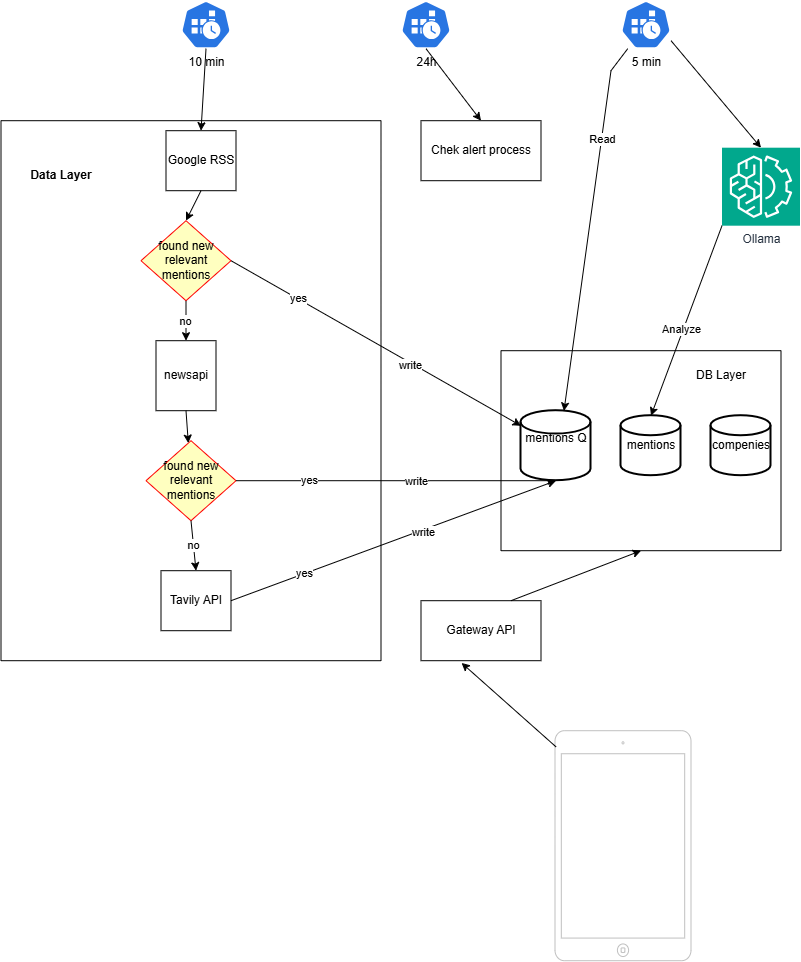

The diagram above was exported from draw.io. Its source (the exported page's mxGraphModel, read from the mxfile embedded in the PNG):
<mxGraphModel dx="2307" dy="1022" grid="1" gridSize="10" guides="1" tooltips="1" connect="1" arrows="1" fold="1" page="1" pageScale="1" pageWidth="850" pageHeight="1100" math="0" shadow="0">
  <root>
    <mxCell id="0" />
    <mxCell id="1" parent="0" />
    <mxCell id="oRhGNDLwyDOODBVUhxJy-10" parent="1" style="swimlane;startSize=0;" value="" vertex="1">
      <mxGeometry height="540" width="380" x="20" y="130" as="geometry">
        <mxRectangle height="40" width="50" x="425" y="40" as="alternateBounds" />
      </mxGeometry>
    </mxCell>
    <mxCell id="oRhGNDLwyDOODBVUhxJy-6" parent="oRhGNDLwyDOODBVUhxJy-10" style="rounded=0;whiteSpace=wrap;html=1;" value="Tavily API" vertex="1">
      <mxGeometry height="60" width="70" x="160" y="450" as="geometry" />
    </mxCell>
    <mxCell id="oRhGNDLwyDOODBVUhxJy-7" parent="oRhGNDLwyDOODBVUhxJy-10" style="rounded=0;whiteSpace=wrap;html=1;" value="newsapi" vertex="1">
      <mxGeometry height="70" width="60" x="155" y="220" as="geometry" />
    </mxCell>
    <mxCell id="oRhGNDLwyDOODBVUhxJy-5" parent="oRhGNDLwyDOODBVUhxJy-10" style="rounded=0;whiteSpace=wrap;html=1;" value="Google RSS" vertex="1">
      <mxGeometry height="60" width="70" x="165" y="10" as="geometry" />
    </mxCell>
    <mxCell id="5mTIEIaCnpn-KzYllLqq-11" parent="oRhGNDLwyDOODBVUhxJy-10" style="rhombus;whiteSpace=wrap;html=1;fontColor=#000000;fillColor=#ffffc0;strokeColor=#ff0000;" value="found new relevant mentions" vertex="1">
      <mxGeometry height="80" width="90" x="140" y="100" as="geometry" />
    </mxCell>
    <mxCell id="5mTIEIaCnpn-KzYllLqq-15" edge="1" parent="oRhGNDLwyDOODBVUhxJy-10" source="oRhGNDLwyDOODBVUhxJy-5" style="endArrow=classic;html=1;rounded=0;exitX=0.5;exitY=1;exitDx=0;exitDy=0;entryX=0.5;entryY=0;entryDx=0;entryDy=0;" target="5mTIEIaCnpn-KzYllLqq-11" value="">
      <mxGeometry height="50" relative="1" width="50" as="geometry">
        <mxPoint x="270" y="140" as="sourcePoint" />
        <mxPoint x="320" y="90" as="targetPoint" />
      </mxGeometry>
    </mxCell>
    <mxCell id="5mTIEIaCnpn-KzYllLqq-16" edge="1" parent="oRhGNDLwyDOODBVUhxJy-10" source="5mTIEIaCnpn-KzYllLqq-11" style="endArrow=classic;html=1;rounded=0;exitX=0.5;exitY=1;exitDx=0;exitDy=0;entryX=0.5;entryY=0;entryDx=0;entryDy=0;" target="oRhGNDLwyDOODBVUhxJy-7" value="">
      <mxGeometry height="50" relative="1" width="50" as="geometry">
        <mxPoint x="320" y="120" as="sourcePoint" />
        <mxPoint x="370" y="70" as="targetPoint" />
      </mxGeometry>
    </mxCell>
    <mxCell id="5mTIEIaCnpn-KzYllLqq-20" connectable="0" parent="5mTIEIaCnpn-KzYllLqq-16" style="edgeLabel;html=1;align=center;verticalAlign=middle;resizable=0;points=[];" value="no" vertex="1">
      <mxGeometry relative="1" x="-0.03" y="-1" as="geometry">
        <mxPoint as="offset" />
      </mxGeometry>
    </mxCell>
    <mxCell id="5mTIEIaCnpn-KzYllLqq-21" parent="oRhGNDLwyDOODBVUhxJy-10" style="rhombus;whiteSpace=wrap;html=1;fontColor=#000000;fillColor=#ffffc0;strokeColor=#ff0000;" value="found new relevant mentions" vertex="1">
      <mxGeometry height="80" width="90" x="145" y="320" as="geometry" />
    </mxCell>
    <mxCell id="5mTIEIaCnpn-KzYllLqq-26" edge="1" parent="oRhGNDLwyDOODBVUhxJy-10" source="5mTIEIaCnpn-KzYllLqq-21" style="endArrow=classic;html=1;rounded=0;exitX=0.5;exitY=1;exitDx=0;exitDy=0;entryX=0.5;entryY=0;entryDx=0;entryDy=0;" target="oRhGNDLwyDOODBVUhxJy-6" value="">
      <mxGeometry height="50" relative="1" width="50" as="geometry">
        <mxPoint x="195" y="190" as="sourcePoint" />
        <mxPoint x="195" y="230" as="targetPoint" />
      </mxGeometry>
    </mxCell>
    <mxCell id="5mTIEIaCnpn-KzYllLqq-27" connectable="0" parent="5mTIEIaCnpn-KzYllLqq-26" style="edgeLabel;html=1;align=center;verticalAlign=middle;resizable=0;points=[];" value="no" vertex="1">
      <mxGeometry relative="1" x="-0.03" y="-1" as="geometry">
        <mxPoint as="offset" />
      </mxGeometry>
    </mxCell>
    <mxCell id="5mTIEIaCnpn-KzYllLqq-28" edge="1" parent="oRhGNDLwyDOODBVUhxJy-10" source="oRhGNDLwyDOODBVUhxJy-7" style="endArrow=classic;html=1;rounded=0;exitX=0.5;exitY=1;exitDx=0;exitDy=0;" target="5mTIEIaCnpn-KzYllLqq-21" value="">
      <mxGeometry height="50" relative="1" width="50" as="geometry">
        <mxPoint x="290" y="390" as="sourcePoint" />
        <mxPoint x="340" y="340" as="targetPoint" />
      </mxGeometry>
    </mxCell>
    <mxCell id="5mTIEIaCnpn-KzYllLqq-1" parent="1" style="aspect=fixed;sketch=0;html=1;dashed=0;whitespace=wrap;verticalLabelPosition=bottom;verticalAlign=top;fillColor=#2875E2;strokeColor=#ffffff;points=[[0.005,0.63,0],[0.1,0.2,0],[0.9,0.2,0],[0.5,0,0],[0.995,0.63,0],[0.72,0.99,0],[0.5,1,0],[0.28,0.99,0]];shape=mxgraph.kubernetes.icon2;prIcon=cronjob" value="10 min" vertex="1">
      <mxGeometry height="48" width="50" x="200" y="10" as="geometry" />
    </mxCell>
    <mxCell id="5mTIEIaCnpn-KzYllLqq-3" parent="1" style="aspect=fixed;sketch=0;html=1;dashed=0;whitespace=wrap;verticalLabelPosition=bottom;verticalAlign=top;fillColor=#2875E2;strokeColor=#ffffff;points=[[0.005,0.63,0],[0.1,0.2,0],[0.9,0.2,0],[0.5,0,0],[0.995,0.63,0],[0.72,0.99,0],[0.5,1,0],[0.28,0.99,0]];shape=mxgraph.kubernetes.icon2;prIcon=cronjob" value="5 min" vertex="1">
      <mxGeometry height="48" width="50" x="640" y="10" as="geometry" />
    </mxCell>
    <mxCell id="5mTIEIaCnpn-KzYllLqq-14" edge="1" parent="1" source="5mTIEIaCnpn-KzYllLqq-1" style="endArrow=classic;html=1;rounded=0;exitX=0.5;exitY=1;exitDx=0;exitDy=0;exitPerimeter=0;entryX=0.5;entryY=0;entryDx=0;entryDy=0;" target="oRhGNDLwyDOODBVUhxJy-5" value="">
      <mxGeometry height="50" relative="1" width="50" as="geometry">
        <mxPoint x="300" y="190" as="sourcePoint" />
        <mxPoint x="350" y="140" as="targetPoint" />
      </mxGeometry>
    </mxCell>
    <mxCell id="5mTIEIaCnpn-KzYllLqq-17" edge="1" parent="1" source="5mTIEIaCnpn-KzYllLqq-11" style="endArrow=classic;html=1;rounded=0;exitX=1;exitY=0.5;exitDx=0;exitDy=0;" target="5mTIEIaCnpn-KzYllLqq-18" value="">
      <mxGeometry height="50" relative="1" width="50" as="geometry">
        <mxPoint x="400" y="220" as="sourcePoint" />
        <mxPoint x="450" y="170" as="targetPoint" />
      </mxGeometry>
    </mxCell>
    <mxCell id="5mTIEIaCnpn-KzYllLqq-19" connectable="0" parent="5mTIEIaCnpn-KzYllLqq-17" style="edgeLabel;html=1;align=center;verticalAlign=middle;resizable=0;points=[];" value="yes" vertex="1">
      <mxGeometry relative="1" x="-0.5435" y="1" as="geometry">
        <mxPoint as="offset" />
      </mxGeometry>
    </mxCell>
    <mxCell id="5mTIEIaCnpn-KzYllLqq-49" connectable="0" parent="5mTIEIaCnpn-KzYllLqq-17" style="edgeLabel;html=1;align=center;verticalAlign=middle;resizable=0;points=[];" value="write" vertex="1">
      <mxGeometry relative="1" x="0.2378" y="-3" as="geometry">
        <mxPoint y="-1" as="offset" />
      </mxGeometry>
    </mxCell>
    <mxCell id="5mTIEIaCnpn-KzYllLqq-24" edge="1" parent="1" source="5mTIEIaCnpn-KzYllLqq-21" style="endArrow=classic;html=1;rounded=0;exitX=1;exitY=0.5;exitDx=0;exitDy=0;entryX=0.5;entryY=1;entryDx=0;entryDy=0;entryPerimeter=0;" target="5mTIEIaCnpn-KzYllLqq-18" value="">
      <mxGeometry height="50" relative="1" width="50" as="geometry">
        <mxPoint x="260" y="370" as="sourcePoint" />
        <mxPoint x="540" y="370" as="targetPoint" />
      </mxGeometry>
    </mxCell>
    <mxCell id="5mTIEIaCnpn-KzYllLqq-25" connectable="0" parent="5mTIEIaCnpn-KzYllLqq-24" style="edgeLabel;html=1;align=center;verticalAlign=middle;resizable=0;points=[];" value="yes" vertex="1">
      <mxGeometry relative="1" x="-0.5435" y="1" as="geometry">
        <mxPoint as="offset" />
      </mxGeometry>
    </mxCell>
    <mxCell id="5mTIEIaCnpn-KzYllLqq-50" connectable="0" parent="5mTIEIaCnpn-KzYllLqq-24" style="edgeLabel;html=1;align=center;verticalAlign=middle;resizable=0;points=[];" value="write" vertex="1">
      <mxGeometry relative="1" x="0.12" as="geometry">
        <mxPoint as="offset" />
      </mxGeometry>
    </mxCell>
    <mxCell id="5mTIEIaCnpn-KzYllLqq-29" edge="1" parent="1" source="oRhGNDLwyDOODBVUhxJy-6" style="endArrow=classic;html=1;rounded=0;exitX=1;exitY=0.5;exitDx=0;exitDy=0;entryX=0.5;entryY=1;entryDx=0;entryDy=0;entryPerimeter=0;" target="5mTIEIaCnpn-KzYllLqq-18" value="">
      <mxGeometry height="50" relative="1" width="50" as="geometry">
        <mxPoint x="265" y="500" as="sourcePoint" />
        <mxPoint x="585" y="315" as="targetPoint" />
      </mxGeometry>
    </mxCell>
    <mxCell id="5mTIEIaCnpn-KzYllLqq-30" connectable="0" parent="5mTIEIaCnpn-KzYllLqq-29" style="edgeLabel;html=1;align=center;verticalAlign=middle;resizable=0;points=[];" value="yes" vertex="1">
      <mxGeometry relative="1" x="-0.5435" y="1" as="geometry">
        <mxPoint as="offset" />
      </mxGeometry>
    </mxCell>
    <mxCell id="5mTIEIaCnpn-KzYllLqq-51" connectable="0" parent="5mTIEIaCnpn-KzYllLqq-29" style="edgeLabel;html=1;align=center;verticalAlign=middle;resizable=0;points=[];" value="write" vertex="1">
      <mxGeometry relative="1" x="0.178" y="-2" as="geometry">
        <mxPoint as="offset" />
      </mxGeometry>
    </mxCell>
    <mxCell id="5mTIEIaCnpn-KzYllLqq-32" parent="1" style="text;html=1;whiteSpace=wrap;strokeColor=none;fillColor=none;align=center;verticalAlign=middle;rounded=0;" value="&lt;b&gt;Data Layer&lt;/b&gt;" vertex="1">
      <mxGeometry height="30" width="100" x="30" y="170" as="geometry" />
    </mxCell>
    <mxCell id="5mTIEIaCnpn-KzYllLqq-34" edge="1" parent="1" source="5mTIEIaCnpn-KzYllLqq-3" style="endArrow=classic;html=1;rounded=0;exitX=1;exitY=0.833;exitDx=0;exitDy=0;exitPerimeter=0;entryX=0.5;entryY=0;entryDx=0;entryDy=0;entryPerimeter=0;" target="5mTIEIaCnpn-KzYllLqq-36" value="">
      <mxGeometry height="50" relative="1" width="50" as="geometry">
        <mxPoint x="730" y="180" as="sourcePoint" />
        <mxPoint x="750" y="150" as="targetPoint" />
      </mxGeometry>
    </mxCell>
    <mxCell id="5mTIEIaCnpn-KzYllLqq-36" parent="1" style="sketch=0;points=[[0,0,0],[0.25,0,0],[0.5,0,0],[0.75,0,0],[1,0,0],[0,1,0],[0.25,1,0],[0.5,1,0],[0.75,1,0],[1,1,0],[0,0.25,0],[0,0.5,0],[0,0.75,0],[1,0.25,0],[1,0.5,0],[1,0.75,0]];outlineConnect=0;fontColor=#232F3E;fillColor=#01A88D;strokeColor=#ffffff;dashed=0;verticalLabelPosition=bottom;verticalAlign=top;align=center;html=1;fontSize=12;fontStyle=0;aspect=fixed;shape=mxgraph.aws4.resourceIcon;resIcon=mxgraph.aws4.machine_learning;" value="Ollama" vertex="1">
      <mxGeometry height="78" width="78" x="741" y="157" as="geometry" />
    </mxCell>
    <mxCell id="5mTIEIaCnpn-KzYllLqq-37" edge="1" parent="1" source="5mTIEIaCnpn-KzYllLqq-36" style="endArrow=classic;html=1;rounded=0;entryX=0.5;entryY=0;entryDx=0;entryDy=0;entryPerimeter=0;exitX=0;exitY=1;exitDx=0;exitDy=0;exitPerimeter=0;" target="5mTIEIaCnpn-KzYllLqq-31" value="">
      <mxGeometry height="50" relative="1" width="50" as="geometry">
        <mxPoint x="780" y="260" as="sourcePoint" />
        <mxPoint x="800" y="290" as="targetPoint" />
      </mxGeometry>
    </mxCell>
    <mxCell id="5mTIEIaCnpn-KzYllLqq-38" connectable="0" parent="5mTIEIaCnpn-KzYllLqq-37" style="edgeLabel;html=1;align=center;verticalAlign=middle;resizable=0;points=[];" value="Analyze" vertex="1">
      <mxGeometry relative="1" x="0.1007" y="-3" as="geometry">
        <mxPoint as="offset" />
      </mxGeometry>
    </mxCell>
    <mxCell id="5mTIEIaCnpn-KzYllLqq-39" parent="1" style="swimlane;startSize=0;" value="" vertex="1">
      <mxGeometry height="200" width="280" x="520" y="360" as="geometry" />
    </mxCell>
    <mxCell id="5mTIEIaCnpn-KzYllLqq-18" parent="5mTIEIaCnpn-KzYllLqq-39" style="strokeWidth=2;html=1;shape=mxgraph.flowchart.database;whiteSpace=wrap;" value="mentions Q&lt;div&gt;&lt;span style=&quot;white-space: pre;&quot;&gt;&#09;&lt;/span&gt;&lt;span style=&quot;white-space: pre;&quot;&gt;&#09;&lt;/span&gt;&lt;/div&gt;" vertex="1">
      <mxGeometry height="70" width="70" x="20" y="60" as="geometry" />
    </mxCell>
    <mxCell id="5mTIEIaCnpn-KzYllLqq-31" parent="5mTIEIaCnpn-KzYllLqq-39" style="strokeWidth=2;html=1;shape=mxgraph.flowchart.database;whiteSpace=wrap;" value="mentions" vertex="1">
      <mxGeometry height="60" width="60" x="120" y="65" as="geometry" />
    </mxCell>
    <mxCell id="5mTIEIaCnpn-KzYllLqq-41" parent="5mTIEIaCnpn-KzYllLqq-39" style="strokeWidth=2;html=1;shape=mxgraph.flowchart.database;whiteSpace=wrap;" value="compenies" vertex="1">
      <mxGeometry height="60" width="60" x="210" y="65" as="geometry" />
    </mxCell>
    <mxCell id="5mTIEIaCnpn-KzYllLqq-40" parent="1" style="text;html=1;whiteSpace=wrap;strokeColor=none;fillColor=none;align=center;verticalAlign=middle;rounded=0;" value="DB Layer" vertex="1">
      <mxGeometry height="30" width="60" x="710" y="370" as="geometry" />
    </mxCell>
    <mxCell id="5mTIEIaCnpn-KzYllLqq-42" parent="1" style="html=1;verticalLabelPosition=bottom;labelBackgroundColor=#ffffff;verticalAlign=top;shadow=0;dashed=0;strokeWidth=1;shape=mxgraph.ios7.misc.ipad7inch;strokeColor=#c0c0c0;" value="" vertex="1">
      <mxGeometry height="230" width="136" x="574" y="740" as="geometry" />
    </mxCell>
    <mxCell id="5mTIEIaCnpn-KzYllLqq-44" parent="1" style="rounded=0;whiteSpace=wrap;html=1;" value="Gateway API" vertex="1">
      <mxGeometry height="60" width="120" x="440" y="610" as="geometry" />
    </mxCell>
    <mxCell id="5mTIEIaCnpn-KzYllLqq-45" edge="1" parent="1" source="5mTIEIaCnpn-KzYllLqq-42" style="endArrow=classic;html=1;rounded=0;exitX=0.007;exitY=0.07;exitDx=0;exitDy=0;exitPerimeter=0;entryX=0.338;entryY=1.037;entryDx=0;entryDy=0;entryPerimeter=0;" target="5mTIEIaCnpn-KzYllLqq-44" value="">
      <mxGeometry height="50" relative="1" width="50" as="geometry">
        <mxPoint x="400" y="720" as="sourcePoint" />
        <mxPoint x="450" y="670" as="targetPoint" />
      </mxGeometry>
    </mxCell>
    <mxCell id="5mTIEIaCnpn-KzYllLqq-46" edge="1" parent="1" source="5mTIEIaCnpn-KzYllLqq-44" style="endArrow=classic;html=1;rounded=0;entryX=0.5;entryY=1;entryDx=0;entryDy=0;exitX=0.75;exitY=0;exitDx=0;exitDy=0;" target="5mTIEIaCnpn-KzYllLqq-39" value="">
      <mxGeometry height="50" relative="1" width="50" as="geometry">
        <mxPoint x="400" y="720" as="sourcePoint" />
        <mxPoint x="450" y="670" as="targetPoint" />
      </mxGeometry>
    </mxCell>
    <mxCell id="5mTIEIaCnpn-KzYllLqq-47" edge="1" parent="1" source="5mTIEIaCnpn-KzYllLqq-3" style="endArrow=classic;html=1;rounded=0;entryX=0.614;entryY=0.003;entryDx=0;entryDy=0;entryPerimeter=0;" target="5mTIEIaCnpn-KzYllLqq-18" value="">
      <mxGeometry height="50" relative="1" width="50" as="geometry">
        <Array as="points">
          <mxPoint x="630" y="80" />
        </Array>
        <mxPoint x="400" y="320" as="sourcePoint" />
        <mxPoint x="450" y="270" as="targetPoint" />
      </mxGeometry>
    </mxCell>
    <mxCell id="5mTIEIaCnpn-KzYllLqq-48" connectable="0" parent="5mTIEIaCnpn-KzYllLqq-47" style="edgeLabel;html=1;align=center;verticalAlign=middle;resizable=0;points=[];" value="Read" vertex="1">
      <mxGeometry relative="1" x="-0.4839" as="geometry">
        <mxPoint as="offset" />
      </mxGeometry>
    </mxCell>
    <mxCell id="dS0gXrbQM18GP07sEQPp-1" parent="1" style="aspect=fixed;sketch=0;html=1;dashed=0;whitespace=wrap;verticalLabelPosition=bottom;verticalAlign=top;fillColor=#2875E2;strokeColor=#ffffff;points=[[0.005,0.63,0],[0.1,0.2,0],[0.9,0.2,0],[0.5,0,0],[0.995,0.63,0],[0.72,0.99,0],[0.5,1,0],[0.28,0.99,0]];shape=mxgraph.kubernetes.icon2;prIcon=cronjob" value="24h" vertex="1">
      <mxGeometry height="48" width="50" x="420" y="10" as="geometry" />
    </mxCell>
    <mxCell id="dS0gXrbQM18GP07sEQPp-2" parent="1" style="rounded=0;whiteSpace=wrap;html=1;" value="Chek alert process" vertex="1">
      <mxGeometry height="60" width="120" x="440" y="130" as="geometry" />
    </mxCell>
    <mxCell id="dS0gXrbQM18GP07sEQPp-3" edge="1" parent="1" source="dS0gXrbQM18GP07sEQPp-1" style="endArrow=classic;html=1;rounded=0;exitX=0.5;exitY=1;exitDx=0;exitDy=0;exitPerimeter=0;entryX=0.5;entryY=0;entryDx=0;entryDy=0;" target="dS0gXrbQM18GP07sEQPp-2" value="">
      <mxGeometry height="50" relative="1" width="50" as="geometry">
        <mxPoint x="400" y="520" as="sourcePoint" />
        <mxPoint x="450" y="470" as="targetPoint" />
      </mxGeometry>
    </mxCell>
  </root>
</mxGraphModel>